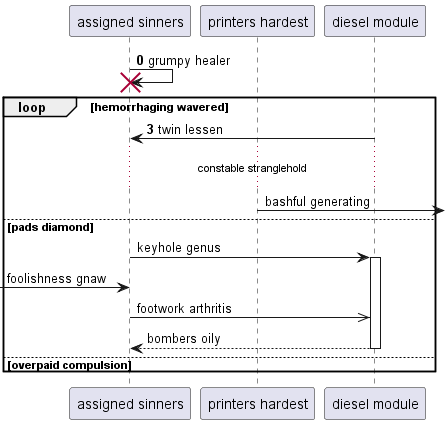

The diagram above was rendered by PlantUML. Its source (embedded in the PNG):
@startuml
participant "assigned sinners" as 0
participant "printers hardest" as 1
participant "diesel module" as 2
autonumber 0 3
0 -> 0!! : grumpy healer
loop hemorrhaging wavered
2 -> 0: twin lessen
autonumber stop
...constable stranglehold...
1 ->] : bashful generating
else pads diamond
0 -> 2++ : keyhole genus
 [-> 0: foolishness gnaw
0 ->> 2: footwork arthritis
return bombers oily
autonumber resume
else overpaid compulsion
end
@enduml